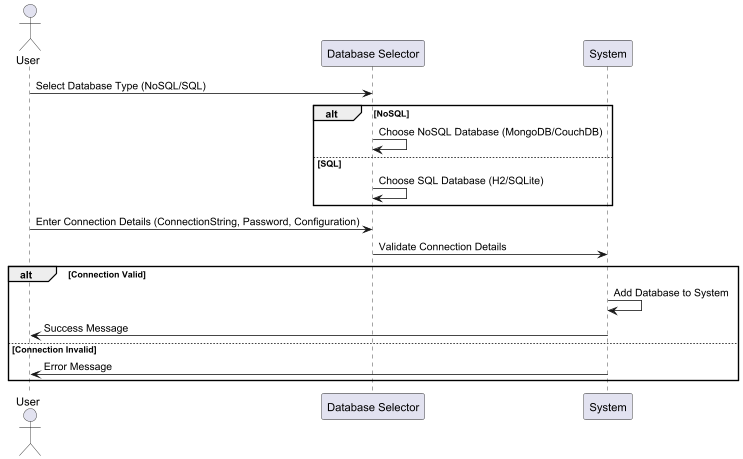

The diagram above was rendered by PlantUML. Its source (embedded in the PNG):
@startuml

actor User
participant "Database Selector" as dbSelector
participant "System" as system

User -> dbSelector : Select Database Type (NoSQL/SQL)
alt NoSQL
    dbSelector -> dbSelector : Choose NoSQL Database (MongoDB/CouchDB)
else SQL
    dbSelector -> dbSelector : Choose SQL Database (H2/SQLite)
end

User -> dbSelector : Enter Connection Details (ConnectionString, Password, Configuration)
dbSelector -> system : Validate Connection Details
alt Connection Valid
    system -> system : Add Database to System
    system -> User : Success Message
else Connection Invalid
    system -> User : Error Message
end

@enduml